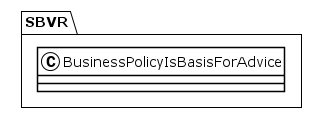

The diagram above was rendered by PlantUML. Its source (embedded in the PNG):
@startuml
!theme plain
package SBVR {
class BusinessPolicyIsBasisForAdvice {
}
}
@enduml